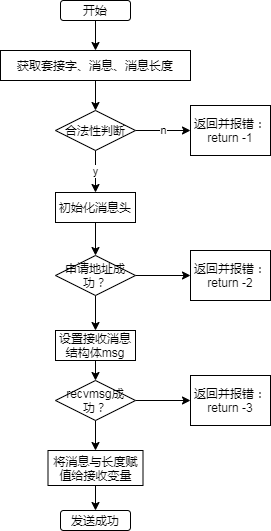

The diagram above was exported from draw.io. Its source (the exported page's mxGraphModel, read from the mxfile embedded in the PNG):
<mxGraphModel dx="924" dy="735" grid="1" gridSize="10" guides="1" tooltips="1" connect="1" arrows="1" fold="1" page="1" pageScale="1" pageWidth="827" pageHeight="583" math="0" shadow="0">
  <root>
    <mxCell id="0" />
    <mxCell id="1" parent="0" />
    <mxCell id="2" style="edgeStyle=orthogonalEdgeStyle;rounded=0;orthogonalLoop=1;jettySize=auto;html=1;exitX=0.5;exitY=1;exitDx=0;exitDy=0;" edge="1" parent="1" source="3" target="5">
      <mxGeometry relative="1" as="geometry" />
    </mxCell>
    <mxCell id="3" value="开始" style="rounded=1;whiteSpace=wrap;html=1;" vertex="1" parent="1">
      <mxGeometry x="290" y="20" width="70" height="20" as="geometry" />
    </mxCell>
    <mxCell id="4" style="edgeStyle=orthogonalEdgeStyle;rounded=0;orthogonalLoop=1;jettySize=auto;html=1;exitX=0.5;exitY=1;exitDx=0;exitDy=0;entryX=0.5;entryY=0;entryDx=0;entryDy=0;" edge="1" parent="1" source="5" target="8">
      <mxGeometry relative="1" as="geometry" />
    </mxCell>
    <mxCell id="5" value="获取套接字、消息、消息长度" style="rounded=0;whiteSpace=wrap;html=1;" vertex="1" parent="1">
      <mxGeometry x="230" y="70" width="190" height="30" as="geometry" />
    </mxCell>
    <mxCell id="6" value="n" style="edgeStyle=orthogonalEdgeStyle;rounded=0;orthogonalLoop=1;jettySize=auto;html=1;exitX=1;exitY=0.5;exitDx=0;exitDy=0;entryX=0;entryY=0.5;entryDx=0;entryDy=0;" edge="1" parent="1" source="8" target="9">
      <mxGeometry relative="1" as="geometry">
        <mxPoint x="420" y="150" as="targetPoint" />
      </mxGeometry>
    </mxCell>
    <mxCell id="7" value="y" style="edgeStyle=orthogonalEdgeStyle;rounded=0;orthogonalLoop=1;jettySize=auto;html=1;exitX=0.5;exitY=1;exitDx=0;exitDy=0;" edge="1" parent="1" source="8" target="10">
      <mxGeometry relative="1" as="geometry" />
    </mxCell>
    <mxCell id="8" value="合法性判断" style="rhombus;whiteSpace=wrap;html=1;" vertex="1" parent="1">
      <mxGeometry x="285" y="130" width="80" height="40" as="geometry" />
    </mxCell>
    <mxCell id="9" value="返回并报错：&lt;br&gt;return -1" style="rounded=0;whiteSpace=wrap;html=1;" vertex="1" parent="1">
      <mxGeometry x="420" y="125" width="80" height="50" as="geometry" />
    </mxCell>
    <mxCell id="10" value="初始化消息头" style="rounded=0;whiteSpace=wrap;html=1;" vertex="1" parent="1">
      <mxGeometry x="285" y="212" width="80" height="30" as="geometry" />
    </mxCell>
    <mxCell id="11" style="edgeStyle=orthogonalEdgeStyle;rounded=0;orthogonalLoop=1;jettySize=auto;html=1;exitX=0.5;exitY=1;exitDx=0;exitDy=0;entryX=0.5;entryY=0;entryDx=0;entryDy=0;" edge="1" parent="1" source="10" target="14">
      <mxGeometry relative="1" as="geometry">
        <mxPoint x="325" y="270" as="sourcePoint" />
      </mxGeometry>
    </mxCell>
    <mxCell id="12" style="edgeStyle=orthogonalEdgeStyle;rounded=0;orthogonalLoop=1;jettySize=auto;html=1;exitX=1;exitY=0.5;exitDx=0;exitDy=0;entryX=0;entryY=0.5;entryDx=0;entryDy=0;" edge="1" parent="1" source="14" target="15">
      <mxGeometry relative="1" as="geometry">
        <mxPoint x="400" y="295" as="targetPoint" />
      </mxGeometry>
    </mxCell>
    <mxCell id="13" style="edgeStyle=orthogonalEdgeStyle;rounded=0;orthogonalLoop=1;jettySize=auto;html=1;exitX=0.5;exitY=1;exitDx=0;exitDy=0;entryX=0.5;entryY=0;entryDx=0;entryDy=0;" edge="1" parent="1" source="14" target="18">
      <mxGeometry relative="1" as="geometry">
        <mxPoint x="325" y="335" as="targetPoint" />
      </mxGeometry>
    </mxCell>
    <mxCell id="14" value="申请地址成功？" style="rhombus;whiteSpace=wrap;html=1;" vertex="1" parent="1">
      <mxGeometry x="285" y="275" width="80" height="40" as="geometry" />
    </mxCell>
    <mxCell id="15" value="返回并报错：&lt;br&gt;return -2" style="rounded=0;whiteSpace=wrap;html=1;" vertex="1" parent="1">
      <mxGeometry x="420" y="270" width="80" height="50" as="geometry" />
    </mxCell>
    <mxCell id="16" value="发送成功" style="rounded=1;whiteSpace=wrap;html=1;" vertex="1" parent="1">
      <mxGeometry x="290" y="530" width="70" height="20" as="geometry" />
    </mxCell>
    <mxCell id="17" style="edgeStyle=orthogonalEdgeStyle;rounded=0;orthogonalLoop=1;jettySize=auto;html=1;exitX=0.5;exitY=1;exitDx=0;exitDy=0;entryX=0.5;entryY=0;entryDx=0;entryDy=0;" edge="1" parent="1" source="18" target="21">
      <mxGeometry relative="1" as="geometry" />
    </mxCell>
    <mxCell id="18" value="设置接收消息结构体msg" style="rounded=0;whiteSpace=wrap;html=1;" vertex="1" parent="1">
      <mxGeometry x="285" y="350" width="80" height="30" as="geometry" />
    </mxCell>
    <mxCell id="20" style="edgeStyle=orthogonalEdgeStyle;rounded=0;orthogonalLoop=1;jettySize=auto;html=1;exitX=1;exitY=0.5;exitDx=0;exitDy=0;" edge="1" parent="1" source="21" target="22">
      <mxGeometry relative="1" as="geometry" />
    </mxCell>
    <mxCell id="24" style="edgeStyle=orthogonalEdgeStyle;rounded=0;orthogonalLoop=1;jettySize=auto;html=1;exitX=0.5;exitY=1;exitDx=0;exitDy=0;" edge="1" parent="1" source="21" target="23">
      <mxGeometry relative="1" as="geometry" />
    </mxCell>
    <mxCell id="21" value="recvmsg成功？" style="rhombus;whiteSpace=wrap;html=1;" vertex="1" parent="1">
      <mxGeometry x="285" y="400" width="80" height="40" as="geometry" />
    </mxCell>
    <mxCell id="22" value="返回并报错：&lt;br&gt;return -3" style="rounded=0;whiteSpace=wrap;html=1;" vertex="1" parent="1">
      <mxGeometry x="420" y="395" width="80" height="50" as="geometry" />
    </mxCell>
    <mxCell id="25" style="edgeStyle=orthogonalEdgeStyle;rounded=0;orthogonalLoop=1;jettySize=auto;html=1;exitX=0.5;exitY=1;exitDx=0;exitDy=0;" edge="1" parent="1" source="23" target="16">
      <mxGeometry relative="1" as="geometry" />
    </mxCell>
    <mxCell id="23" value="将消息与长度赋值给接收变量" style="rounded=0;whiteSpace=wrap;html=1;" vertex="1" parent="1">
      <mxGeometry x="277.5" y="470" width="95" height="35" as="geometry" />
    </mxCell>
  </root>
</mxGraphModel>